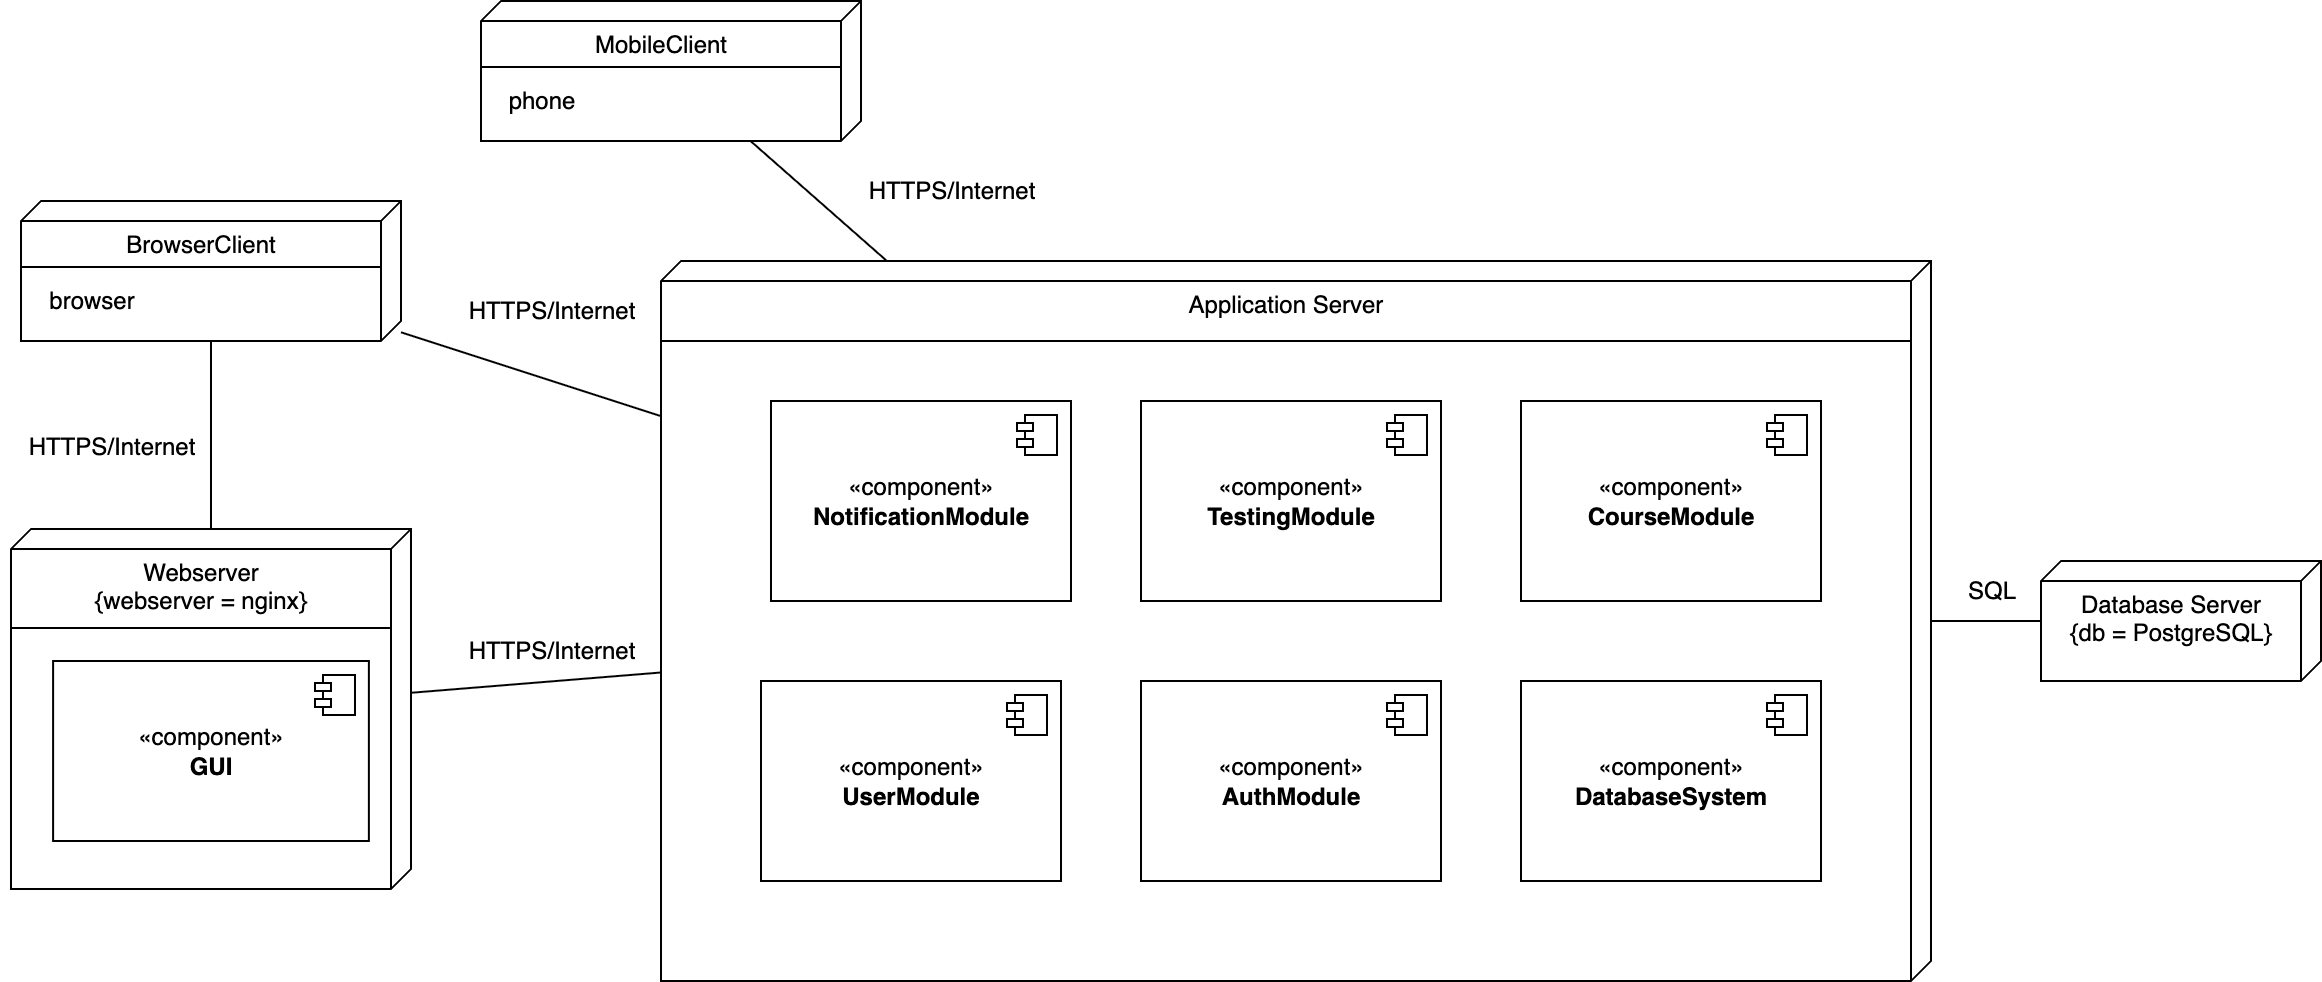

The diagram above was exported from draw.io. Its source (the exported page's mxGraphModel, read from the mxfile embedded in the PNG):
<mxGraphModel dx="1234" dy="804" grid="1" gridSize="10" guides="1" tooltips="1" connect="1" arrows="1" fold="1" page="1" pageScale="1" pageWidth="1169" pageHeight="827" math="0" shadow="0">
  <root>
    <mxCell id="0" />
    <mxCell id="1" parent="0" />
    <mxCell id="ILV6BP1LNnn2kBawtk-P-42" style="edgeStyle=orthogonalEdgeStyle;rounded=0;orthogonalLoop=1;jettySize=auto;html=1;endArrow=none;endFill=0;" parent="1" source="ILV6BP1LNnn2kBawtk-P-33" target="ILV6BP1LNnn2kBawtk-P-1" edge="1">
      <mxGeometry relative="1" as="geometry" />
    </mxCell>
    <mxCell id="ILV6BP1LNnn2kBawtk-P-23" value="" style="group" parent="1" vertex="1" connectable="0">
      <mxGeometry x="5" y="324" width="200" height="180" as="geometry" />
    </mxCell>
    <mxCell id="ILV6BP1LNnn2kBawtk-P-1" value="Webserver&lt;div&gt;{webserver = nginx}&lt;/div&gt;" style="verticalAlign=top;align=center;spacingTop=8;spacingLeft=2;spacingRight=12;shape=cube;size=10;direction=south;fontStyle=0;html=1;whiteSpace=wrap;" parent="ILV6BP1LNnn2kBawtk-P-23" vertex="1">
      <mxGeometry width="200" height="180" as="geometry" />
    </mxCell>
    <mxCell id="ILV6BP1LNnn2kBawtk-P-22" value="" style="endArrow=none;html=1;rounded=0;exitX=0.248;exitY=1.001;exitDx=0;exitDy=0;exitPerimeter=0;" parent="ILV6BP1LNnn2kBawtk-P-23" edge="1">
      <mxGeometry width="50" height="50" relative="1" as="geometry">
        <mxPoint y="49.5" as="sourcePoint" />
        <mxPoint x="189.4736842105263" y="49.5" as="targetPoint" />
      </mxGeometry>
    </mxCell>
    <mxCell id="ILV6BP1LNnn2kBawtk-P-7" value="«component»&lt;br&gt;&lt;b&gt;GUI&lt;/b&gt;" style="html=1;dropTarget=0;whiteSpace=wrap;" parent="ILV6BP1LNnn2kBawtk-P-23" vertex="1">
      <mxGeometry x="21.052631578947366" y="66" width="157.89473684210526" height="90" as="geometry" />
    </mxCell>
    <mxCell id="ILV6BP1LNnn2kBawtk-P-8" value="" style="shape=module;jettyWidth=8;jettyHeight=4;" parent="ILV6BP1LNnn2kBawtk-P-7" vertex="1">
      <mxGeometry x="1" width="20" height="20" relative="1" as="geometry">
        <mxPoint x="-27" y="7" as="offset" />
      </mxGeometry>
    </mxCell>
    <mxCell id="ILV6BP1LNnn2kBawtk-P-41" value="" style="group" parent="1" vertex="1" connectable="0">
      <mxGeometry x="10" y="160" width="190" height="70" as="geometry" />
    </mxCell>
    <mxCell id="ILV6BP1LNnn2kBawtk-P-33" value="BrowserClient" style="verticalAlign=top;align=center;spacingTop=8;spacingLeft=2;spacingRight=12;shape=cube;size=10;direction=south;fontStyle=0;html=1;whiteSpace=wrap;" parent="ILV6BP1LNnn2kBawtk-P-41" vertex="1">
      <mxGeometry width="190" height="70" as="geometry" />
    </mxCell>
    <mxCell id="ILV6BP1LNnn2kBawtk-P-34" value="" style="endArrow=none;html=1;rounded=0;exitX=0.248;exitY=1.001;exitDx=0;exitDy=0;exitPerimeter=0;" parent="ILV6BP1LNnn2kBawtk-P-41" edge="1">
      <mxGeometry width="50" height="50" relative="1" as="geometry">
        <mxPoint y="33" as="sourcePoint" />
        <mxPoint x="180" y="33" as="targetPoint" />
      </mxGeometry>
    </mxCell>
    <mxCell id="ILV6BP1LNnn2kBawtk-P-35" value="browser" style="text;html=1;align=center;verticalAlign=middle;resizable=0;points=[];autosize=1;strokeColor=none;fillColor=none;" parent="ILV6BP1LNnn2kBawtk-P-41" vertex="1">
      <mxGeometry y="35" width="70" height="30" as="geometry" />
    </mxCell>
    <mxCell id="ILV6BP1LNnn2kBawtk-P-43" style="rounded=0;orthogonalLoop=1;jettySize=auto;html=1;endArrow=none;endFill=0;" parent="1" source="ILV6BP1LNnn2kBawtk-P-25" target="ILV6BP1LNnn2kBawtk-P-1" edge="1">
      <mxGeometry relative="1" as="geometry">
        <mxPoint x="115" y="240" as="sourcePoint" />
        <mxPoint x="115" y="334" as="targetPoint" />
      </mxGeometry>
    </mxCell>
    <mxCell id="ILV6BP1LNnn2kBawtk-P-47" style="rounded=0;orthogonalLoop=1;jettySize=auto;html=1;endArrow=none;endFill=0;" parent="1" source="ILV6BP1LNnn2kBawtk-P-33" target="ILV6BP1LNnn2kBawtk-P-25" edge="1">
      <mxGeometry relative="1" as="geometry" />
    </mxCell>
    <mxCell id="ILV6BP1LNnn2kBawtk-P-48" value="HTTPS/Internet" style="text;html=1;align=center;verticalAlign=middle;resizable=0;points=[];autosize=1;strokeColor=none;fillColor=none;" parent="1" vertex="1">
      <mxGeometry y="268" width="110" height="30" as="geometry" />
    </mxCell>
    <mxCell id="ILV6BP1LNnn2kBawtk-P-50" value="HTTPS/Internet" style="text;html=1;align=center;verticalAlign=middle;resizable=0;points=[];autosize=1;strokeColor=none;fillColor=none;" parent="1" vertex="1">
      <mxGeometry x="220" y="200" width="110" height="30" as="geometry" />
    </mxCell>
    <mxCell id="ILV6BP1LNnn2kBawtk-P-51" value="HTTPS/Internet" style="text;html=1;align=center;verticalAlign=middle;resizable=0;points=[];autosize=1;strokeColor=none;fillColor=none;" parent="1" vertex="1">
      <mxGeometry x="220" y="370" width="110" height="30" as="geometry" />
    </mxCell>
    <mxCell id="ILV6BP1LNnn2kBawtk-P-46" style="rounded=0;orthogonalLoop=1;jettySize=auto;html=1;endArrow=none;endFill=0;" parent="1" source="ILV6BP1LNnn2kBawtk-P-25" target="ILV6BP1LNnn2kBawtk-P-58" edge="1">
      <mxGeometry relative="1" as="geometry">
        <mxPoint x="975" y="450" as="targetPoint" />
      </mxGeometry>
    </mxCell>
    <mxCell id="ILV6BP1LNnn2kBawtk-P-49" value="SQL" style="text;html=1;align=center;verticalAlign=middle;resizable=0;points=[];autosize=1;strokeColor=none;fillColor=none;container=0;" parent="1" vertex="1">
      <mxGeometry x="970" y="340" width="50" height="30" as="geometry" />
    </mxCell>
    <mxCell id="ILV6BP1LNnn2kBawtk-P-52" value="" style="group" parent="1" vertex="1" connectable="0">
      <mxGeometry x="240" y="60" width="190" height="70" as="geometry" />
    </mxCell>
    <mxCell id="ILV6BP1LNnn2kBawtk-P-53" value="MobileClient" style="verticalAlign=top;align=center;spacingTop=8;spacingLeft=2;spacingRight=12;shape=cube;size=10;direction=south;fontStyle=0;html=1;whiteSpace=wrap;" parent="ILV6BP1LNnn2kBawtk-P-52" vertex="1">
      <mxGeometry width="190" height="70" as="geometry" />
    </mxCell>
    <mxCell id="ILV6BP1LNnn2kBawtk-P-54" value="" style="endArrow=none;html=1;rounded=0;exitX=0.248;exitY=1.001;exitDx=0;exitDy=0;exitPerimeter=0;" parent="ILV6BP1LNnn2kBawtk-P-52" edge="1">
      <mxGeometry width="50" height="50" relative="1" as="geometry">
        <mxPoint y="33" as="sourcePoint" />
        <mxPoint x="180" y="33" as="targetPoint" />
      </mxGeometry>
    </mxCell>
    <mxCell id="ILV6BP1LNnn2kBawtk-P-55" value="phone" style="text;html=1;align=center;verticalAlign=middle;resizable=0;points=[];autosize=1;strokeColor=none;fillColor=none;" parent="ILV6BP1LNnn2kBawtk-P-52" vertex="1">
      <mxGeometry y="35" width="60" height="30" as="geometry" />
    </mxCell>
    <mxCell id="ILV6BP1LNnn2kBawtk-P-56" style="rounded=0;orthogonalLoop=1;jettySize=auto;html=1;endArrow=none;endFill=0;" parent="1" source="ILV6BP1LNnn2kBawtk-P-53" target="ILV6BP1LNnn2kBawtk-P-25" edge="1">
      <mxGeometry relative="1" as="geometry">
        <mxPoint x="210" y="231" as="sourcePoint" />
        <mxPoint x="355" y="270" as="targetPoint" />
      </mxGeometry>
    </mxCell>
    <mxCell id="ILV6BP1LNnn2kBawtk-P-57" value="HTTPS/Internet" style="text;html=1;align=center;verticalAlign=middle;resizable=0;points=[];autosize=1;strokeColor=none;fillColor=none;" parent="1" vertex="1">
      <mxGeometry x="420" y="140" width="110" height="30" as="geometry" />
    </mxCell>
    <mxCell id="ILV6BP1LNnn2kBawtk-P-58" value="Database Server&lt;br&gt;{db = PostgreSQL}" style="verticalAlign=top;align=center;spacingTop=8;spacingLeft=2;spacingRight=12;shape=cube;size=10;direction=south;fontStyle=0;html=1;whiteSpace=wrap;container=0;" parent="1" vertex="1">
      <mxGeometry x="1020" y="340" width="140" height="60" as="geometry" />
    </mxCell>
    <mxCell id="ILV6BP1LNnn2kBawtk-P-61" value="" style="group" parent="1" vertex="1" connectable="0">
      <mxGeometry x="330" y="190" width="635" height="360" as="geometry" />
    </mxCell>
    <mxCell id="ILV6BP1LNnn2kBawtk-P-25" value="Application Server" style="verticalAlign=top;align=center;spacingTop=8;spacingLeft=2;spacingRight=12;shape=cube;size=10;direction=south;fontStyle=0;html=1;whiteSpace=wrap;container=0;" parent="ILV6BP1LNnn2kBawtk-P-61" vertex="1">
      <mxGeometry width="635" height="360" as="geometry" />
    </mxCell>
    <mxCell id="ILV6BP1LNnn2kBawtk-P-15" value="«component»&lt;br&gt;&lt;b&gt;AuthModule&lt;/b&gt;" style="html=1;dropTarget=0;whiteSpace=wrap;container=0;" parent="ILV6BP1LNnn2kBawtk-P-61" vertex="1">
      <mxGeometry x="240" y="210" width="150" height="100" as="geometry" />
    </mxCell>
    <mxCell id="ILV6BP1LNnn2kBawtk-P-5" value="«component»&lt;br&gt;&lt;b&gt;DatabaseSystem&lt;/b&gt;" style="html=1;dropTarget=0;whiteSpace=wrap;container=0;" parent="ILV6BP1LNnn2kBawtk-P-61" vertex="1">
      <mxGeometry x="430" y="210" width="150" height="100" as="geometry" />
    </mxCell>
    <mxCell id="ILV6BP1LNnn2kBawtk-P-11" value="«component»&lt;br&gt;&lt;b&gt;CourseModule&lt;/b&gt;" style="html=1;dropTarget=0;whiteSpace=wrap;container=0;" parent="ILV6BP1LNnn2kBawtk-P-61" vertex="1">
      <mxGeometry x="430" y="70" width="150" height="100" as="geometry" />
    </mxCell>
    <mxCell id="ILV6BP1LNnn2kBawtk-P-9" value="«component»&lt;br&gt;&lt;b&gt;UserModule&lt;/b&gt;" style="html=1;dropTarget=0;whiteSpace=wrap;container=0;" parent="ILV6BP1LNnn2kBawtk-P-61" vertex="1">
      <mxGeometry x="50" y="210" width="150" height="100" as="geometry" />
    </mxCell>
    <mxCell id="ILV6BP1LNnn2kBawtk-P-13" value="«component»&lt;br&gt;&lt;b&gt;TestingModule&lt;/b&gt;" style="html=1;dropTarget=0;whiteSpace=wrap;container=0;" parent="ILV6BP1LNnn2kBawtk-P-61" vertex="1">
      <mxGeometry x="240" y="70" width="150" height="100" as="geometry" />
    </mxCell>
    <mxCell id="ILV6BP1LNnn2kBawtk-P-17" value="«component»&lt;br&gt;&lt;b&gt;NotificationModule&lt;/b&gt;" style="html=1;dropTarget=0;whiteSpace=wrap;container=0;" parent="ILV6BP1LNnn2kBawtk-P-61" vertex="1">
      <mxGeometry x="55" y="70" width="150" height="100" as="geometry" />
    </mxCell>
    <mxCell id="ILV6BP1LNnn2kBawtk-P-16" value="" style="shape=module;jettyWidth=8;jettyHeight=4;container=0;" parent="ILV6BP1LNnn2kBawtk-P-61" vertex="1">
      <mxGeometry x="363" y="217" width="20" height="20" as="geometry">
        <mxPoint x="-27" y="7" as="offset" />
      </mxGeometry>
    </mxCell>
    <mxCell id="ILV6BP1LNnn2kBawtk-P-6" value="" style="shape=module;jettyWidth=8;jettyHeight=4;container=0;" parent="ILV6BP1LNnn2kBawtk-P-61" vertex="1">
      <mxGeometry x="553" y="217" width="20" height="20" as="geometry">
        <mxPoint x="-27" y="7" as="offset" />
      </mxGeometry>
    </mxCell>
    <mxCell id="ILV6BP1LNnn2kBawtk-P-12" value="" style="shape=module;jettyWidth=8;jettyHeight=4;container=0;" parent="ILV6BP1LNnn2kBawtk-P-61" vertex="1">
      <mxGeometry x="553" y="77" width="20" height="20" as="geometry">
        <mxPoint x="-27" y="7" as="offset" />
      </mxGeometry>
    </mxCell>
    <mxCell id="ILV6BP1LNnn2kBawtk-P-10" value="" style="shape=module;jettyWidth=8;jettyHeight=4;container=0;" parent="ILV6BP1LNnn2kBawtk-P-61" vertex="1">
      <mxGeometry x="173" y="217" width="20" height="20" as="geometry">
        <mxPoint x="-27" y="7" as="offset" />
      </mxGeometry>
    </mxCell>
    <mxCell id="ILV6BP1LNnn2kBawtk-P-14" value="" style="shape=module;jettyWidth=8;jettyHeight=4;container=0;" parent="ILV6BP1LNnn2kBawtk-P-61" vertex="1">
      <mxGeometry x="363" y="77" width="20" height="20" as="geometry">
        <mxPoint x="-27" y="7" as="offset" />
      </mxGeometry>
    </mxCell>
    <mxCell id="ILV6BP1LNnn2kBawtk-P-18" value="" style="shape=module;jettyWidth=8;jettyHeight=4;container=0;" parent="ILV6BP1LNnn2kBawtk-P-61" vertex="1">
      <mxGeometry x="178" y="77" width="20" height="20" as="geometry">
        <mxPoint x="-27" y="7" as="offset" />
      </mxGeometry>
    </mxCell>
    <mxCell id="ILV6BP1LNnn2kBawtk-P-26" value="" style="endArrow=none;html=1;rounded=0;exitX=0.248;exitY=1.001;exitDx=0;exitDy=0;exitPerimeter=0;" parent="ILV6BP1LNnn2kBawtk-P-61" edge="1">
      <mxGeometry width="50" height="50" relative="1" as="geometry">
        <mxPoint y="39.99666666666667" as="sourcePoint" />
        <mxPoint x="625" y="40" as="targetPoint" />
      </mxGeometry>
    </mxCell>
  </root>
</mxGraphModel>